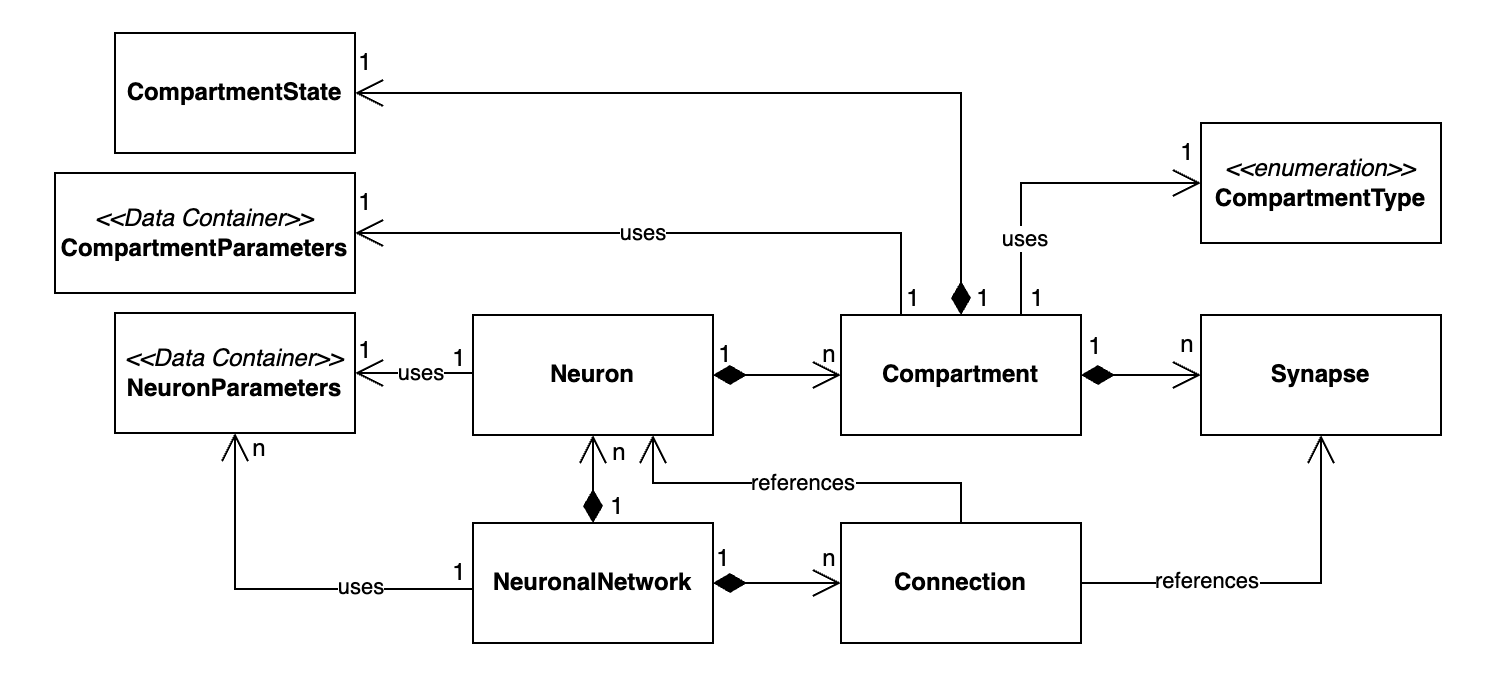

The diagram above was exported from draw.io. Its source (the exported page's mxGraphModel, read from the mxfile embedded in the PNG):
<mxGraphModel dx="2123" dy="674" grid="1" gridSize="10" guides="1" tooltips="1" connect="1" arrows="1" fold="1" page="1" pageScale="1" pageWidth="1169" pageHeight="827" math="0" shadow="0">
  <root>
    <mxCell id="0" />
    <mxCell id="1" parent="0" />
    <mxCell id="2" value="" style="group" vertex="1" connectable="0" parent="1">
      <mxGeometry x="-880" y="219" width="750" height="344" as="geometry" />
    </mxCell>
    <mxCell id="3" value="" style="rounded=0;whiteSpace=wrap;html=1;strokeColor=none;fillColor=none;container=0;" vertex="1" parent="2">
      <mxGeometry width="750" height="344" as="geometry" />
    </mxCell>
    <mxCell id="4" value="&lt;div&gt;&lt;span style=&quot;font-weight: normal;&quot;&gt;&lt;i&gt;&amp;lt;&amp;lt;enumeration&amp;gt;&amp;gt;&lt;/i&gt;&lt;/span&gt;&lt;br&gt;&lt;/div&gt;CompartmentType" style="rounded=0;whiteSpace=wrap;html=1;fontStyle=1;container=0;" vertex="1" parent="2">
      <mxGeometry x="600" y="61" width="120" height="60" as="geometry" />
    </mxCell>
    <mxCell id="5" value="CompartmentState" style="rounded=0;whiteSpace=wrap;html=1;fontStyle=1;container=0;" vertex="1" parent="2">
      <mxGeometry x="57" y="16" width="120" height="60" as="geometry" />
    </mxCell>
    <mxCell id="6" value="&lt;div&gt;&lt;i style=&quot;font-weight: normal;&quot;&gt;&amp;lt;&amp;lt;Data Container&amp;gt;&amp;gt;&lt;/i&gt;&lt;/div&gt;Compartment&lt;span style=&quot;background-color: transparent; color: light-dark(rgb(0, 0, 0), rgb(255, 255, 255));&quot;&gt;Parameters&lt;/span&gt;" style="rounded=0;whiteSpace=wrap;html=1;fontStyle=1;container=0;" vertex="1" parent="2">
      <mxGeometry x="27" y="86" width="150" height="60" as="geometry" />
    </mxCell>
    <mxCell id="7" value="&lt;div&gt;&lt;i style=&quot;font-weight: normal;&quot;&gt;&amp;lt;&amp;lt;&lt;/i&gt;&lt;i style=&quot;font-weight: normal;&quot;&gt;Data Container&lt;/i&gt;&lt;i style=&quot;font-weight: normal;&quot;&gt;&amp;gt;&amp;gt;&lt;/i&gt;&lt;br&gt;&lt;/div&gt;NeuronParameters" style="rounded=0;whiteSpace=wrap;html=1;fontStyle=1;container=0;" vertex="1" parent="2">
      <mxGeometry x="57" y="156" width="120" height="60" as="geometry" />
    </mxCell>
    <mxCell id="8" value="Synapse" style="rounded=0;whiteSpace=wrap;html=1;fontStyle=1;container=0;" vertex="1" parent="2">
      <mxGeometry x="600" y="157" width="120" height="60" as="geometry" />
    </mxCell>
    <mxCell id="9" value="Compartment" style="rounded=0;whiteSpace=wrap;html=1;fontStyle=1;container=0;" vertex="1" parent="2">
      <mxGeometry x="420" y="157" width="120" height="60" as="geometry" />
    </mxCell>
    <mxCell id="10" value="Neuron" style="rounded=0;whiteSpace=wrap;html=1;fontStyle=1;container=0;" vertex="1" parent="2">
      <mxGeometry x="236" y="157" width="120" height="60" as="geometry" />
    </mxCell>
    <mxCell id="11" value="Connection" style="rounded=0;whiteSpace=wrap;html=1;fontStyle=1;container=0;" vertex="1" parent="2">
      <mxGeometry x="420" y="261" width="120" height="60" as="geometry" />
    </mxCell>
    <mxCell id="12" value="NeuronalNetwork" style="rounded=0;whiteSpace=wrap;html=1;fontStyle=1;container=0;" vertex="1" parent="2">
      <mxGeometry x="236" y="261" width="120" height="60" as="geometry" />
    </mxCell>
    <mxCell id="13" value="" style="endArrow=open;html=1;endSize=12;startArrow=diamondThin;startSize=14;startFill=1;edgeStyle=orthogonalEdgeStyle;align=left;verticalAlign=bottom;rounded=0;exitX=0.5;exitY=0;exitDx=0;exitDy=0;entryX=1;entryY=0.5;entryDx=0;entryDy=0;" edge="1" parent="2" source="9" target="5">
      <mxGeometry x="-1" y="-10" relative="1" as="geometry">
        <mxPoint x="420" y="231" as="sourcePoint" />
        <mxPoint x="580" y="231" as="targetPoint" />
        <mxPoint as="offset" />
      </mxGeometry>
    </mxCell>
    <mxCell id="14" value="1" style="text;html=1;align=center;verticalAlign=middle;resizable=0;points=[];autosize=1;strokeColor=none;fillColor=none;container=0;" vertex="1" parent="2">
      <mxGeometry x="476" y="134" width="30" height="30" as="geometry" />
    </mxCell>
    <mxCell id="15" value="1" style="text;html=1;align=center;verticalAlign=middle;resizable=0;points=[];autosize=1;strokeColor=none;fillColor=none;container=0;" vertex="1" parent="2">
      <mxGeometry x="167" y="16" width="30" height="30" as="geometry" />
    </mxCell>
    <mxCell id="16" value="" style="endArrow=open;endFill=1;endSize=12;html=1;rounded=0;exitX=0.75;exitY=0;exitDx=0;exitDy=0;edgeStyle=orthogonalEdgeStyle;entryX=0;entryY=0.5;entryDx=0;entryDy=0;" edge="1" parent="2" source="9" target="4">
      <mxGeometry width="160" relative="1" as="geometry">
        <mxPoint x="487" y="61" as="sourcePoint" />
        <mxPoint x="647" y="61" as="targetPoint" />
      </mxGeometry>
    </mxCell>
    <mxCell id="17" value="uses" style="edgeLabel;html=1;align=center;verticalAlign=middle;resizable=0;points=[];container=0;" vertex="1" connectable="0" parent="16">
      <mxGeometry x="0.0919" relative="1" as="geometry">
        <mxPoint x="-18" y="27" as="offset" />
      </mxGeometry>
    </mxCell>
    <mxCell id="18" value="1" style="text;html=1;align=center;verticalAlign=middle;resizable=0;points=[];autosize=1;strokeColor=none;fillColor=none;container=0;" vertex="1" parent="2">
      <mxGeometry x="503" y="134" width="30" height="30" as="geometry" />
    </mxCell>
    <mxCell id="19" value="1" style="text;html=1;align=center;verticalAlign=middle;resizable=0;points=[];autosize=1;strokeColor=none;fillColor=none;container=0;" vertex="1" parent="2">
      <mxGeometry x="578" y="61" width="30" height="30" as="geometry" />
    </mxCell>
    <mxCell id="20" value="" style="endArrow=open;endFill=1;endSize=12;html=1;rounded=0;exitX=0.25;exitY=0;exitDx=0;exitDy=0;entryX=1;entryY=0.5;entryDx=0;entryDy=0;edgeStyle=orthogonalEdgeStyle;" edge="1" parent="2" source="9" target="6">
      <mxGeometry width="160" relative="1" as="geometry">
        <mxPoint x="280" y="396" as="sourcePoint" />
        <mxPoint x="230" y="261" as="targetPoint" />
      </mxGeometry>
    </mxCell>
    <mxCell id="21" value="uses" style="edgeLabel;html=1;align=center;verticalAlign=middle;resizable=0;points=[];container=0;" vertex="1" connectable="0" parent="20">
      <mxGeometry x="0.0919" relative="1" as="geometry">
        <mxPoint y="-1" as="offset" />
      </mxGeometry>
    </mxCell>
    <mxCell id="22" value="1" style="text;html=1;align=center;verticalAlign=middle;resizable=0;points=[];autosize=1;strokeColor=none;fillColor=none;container=0;" vertex="1" parent="2">
      <mxGeometry x="441" y="134" width="30" height="30" as="geometry" />
    </mxCell>
    <mxCell id="23" value="1" style="text;html=1;align=center;verticalAlign=middle;resizable=0;points=[];autosize=1;strokeColor=none;fillColor=none;container=0;" vertex="1" parent="2">
      <mxGeometry x="167" y="86" width="30" height="30" as="geometry" />
    </mxCell>
    <mxCell id="24" value="" style="endArrow=open;html=1;endSize=12;startArrow=diamondThin;startSize=14;startFill=1;edgeStyle=orthogonalEdgeStyle;align=left;verticalAlign=bottom;rounded=0;exitX=1;exitY=0.5;exitDx=0;exitDy=0;entryX=0;entryY=0.5;entryDx=0;entryDy=0;" edge="1" parent="2" source="9" target="8">
      <mxGeometry x="-1" y="-10" relative="1" as="geometry">
        <mxPoint x="514" y="322" as="sourcePoint" />
        <mxPoint x="174" y="247" as="targetPoint" />
        <mxPoint as="offset" />
        <Array as="points">
          <mxPoint x="570" y="187" />
          <mxPoint x="570" y="187" />
        </Array>
      </mxGeometry>
    </mxCell>
    <mxCell id="25" value="n" style="text;html=1;align=center;verticalAlign=middle;resizable=0;points=[];autosize=1;strokeColor=none;fillColor=none;container=0;" vertex="1" parent="2">
      <mxGeometry x="399" y="162" width="30" height="30" as="geometry" />
    </mxCell>
    <mxCell id="26" value="" style="endArrow=open;html=1;endSize=12;startArrow=diamondThin;startSize=14;startFill=1;edgeStyle=orthogonalEdgeStyle;align=left;verticalAlign=bottom;rounded=0;exitX=1;exitY=0.5;exitDx=0;exitDy=0;" edge="1" parent="2" source="10" target="9">
      <mxGeometry x="-1" y="-10" relative="1" as="geometry">
        <mxPoint x="930" y="-18" as="sourcePoint" />
        <mxPoint x="570" y="-93" as="targetPoint" />
        <mxPoint as="offset" />
      </mxGeometry>
    </mxCell>
    <mxCell id="27" value="1" style="text;html=1;align=center;verticalAlign=middle;resizable=0;points=[];autosize=1;strokeColor=none;fillColor=none;container=0;" vertex="1" parent="2">
      <mxGeometry x="532" y="158" width="30" height="30" as="geometry" />
    </mxCell>
    <mxCell id="28" value="n" style="text;html=1;align=center;verticalAlign=middle;resizable=0;points=[];autosize=1;strokeColor=none;fillColor=none;container=0;" vertex="1" parent="2">
      <mxGeometry x="578" y="157" width="30" height="30" as="geometry" />
    </mxCell>
    <mxCell id="29" value="" style="endArrow=open;endFill=1;endSize=12;html=1;rounded=0;edgeStyle=orthogonalEdgeStyle;entryX=1;entryY=0.5;entryDx=0;entryDy=0;" edge="1" parent="2" source="10" target="7">
      <mxGeometry width="160" relative="1" as="geometry">
        <mxPoint x="280" y="131" as="sourcePoint" />
        <mxPoint x="173" y="205.5" as="targetPoint" />
        <Array as="points">
          <mxPoint x="240" y="186" />
          <mxPoint x="240" y="186" />
        </Array>
      </mxGeometry>
    </mxCell>
    <mxCell id="30" value="uses" style="edgeLabel;html=1;align=center;verticalAlign=middle;resizable=0;points=[];container=0;" vertex="1" connectable="0" parent="29">
      <mxGeometry x="0.0919" relative="1" as="geometry">
        <mxPoint x="5" y="-1" as="offset" />
      </mxGeometry>
    </mxCell>
    <mxCell id="31" value="1" style="text;html=1;align=center;verticalAlign=middle;resizable=0;points=[];autosize=1;strokeColor=none;fillColor=none;container=0;" vertex="1" parent="2">
      <mxGeometry x="347" y="162" width="30" height="30" as="geometry" />
    </mxCell>
    <mxCell id="32" value="1" style="text;html=1;align=center;verticalAlign=middle;resizable=0;points=[];autosize=1;strokeColor=none;fillColor=none;container=0;" vertex="1" parent="2">
      <mxGeometry x="167" y="160" width="30" height="30" as="geometry" />
    </mxCell>
    <mxCell id="33" value="1" style="text;html=1;align=center;verticalAlign=middle;resizable=0;points=[];autosize=1;strokeColor=none;fillColor=none;container=0;" vertex="1" parent="2">
      <mxGeometry x="214" y="164" width="30" height="30" as="geometry" />
    </mxCell>
    <mxCell id="34" value="" style="endArrow=open;html=1;endSize=12;startArrow=diamondThin;startSize=14;startFill=1;edgeStyle=orthogonalEdgeStyle;align=left;verticalAlign=bottom;rounded=0;" edge="1" parent="2" source="12" target="10">
      <mxGeometry x="-1" y="-10" relative="1" as="geometry">
        <mxPoint x="270" y="221" as="sourcePoint" />
        <mxPoint x="430" y="161" as="targetPoint" />
        <mxPoint as="offset" />
      </mxGeometry>
    </mxCell>
    <mxCell id="35" value="1" style="text;html=1;align=center;verticalAlign=middle;resizable=0;points=[];autosize=1;strokeColor=none;fillColor=none;container=0;" vertex="1" parent="2">
      <mxGeometry x="293" y="238" width="30" height="30" as="geometry" />
    </mxCell>
    <mxCell id="36" value="n" style="text;html=1;align=center;verticalAlign=middle;resizable=0;points=[];autosize=1;strokeColor=none;fillColor=none;container=0;" vertex="1" parent="2">
      <mxGeometry x="294" y="211" width="30" height="30" as="geometry" />
    </mxCell>
    <mxCell id="37" value="" style="endArrow=open;html=1;endSize=12;startArrow=diamondThin;startSize=14;startFill=1;edgeStyle=orthogonalEdgeStyle;align=left;verticalAlign=bottom;rounded=0;" edge="1" parent="2" source="12" target="11">
      <mxGeometry x="-1" y="-10" relative="1" as="geometry">
        <mxPoint x="306" y="271" as="sourcePoint" />
        <mxPoint x="306" y="191" as="targetPoint" />
        <mxPoint as="offset" />
      </mxGeometry>
    </mxCell>
    <mxCell id="38" value="1" style="text;html=1;align=center;verticalAlign=middle;resizable=0;points=[];autosize=1;strokeColor=none;fillColor=none;container=0;" vertex="1" parent="2">
      <mxGeometry x="346" y="264" width="30" height="30" as="geometry" />
    </mxCell>
    <mxCell id="39" value="n" style="text;html=1;align=center;verticalAlign=middle;resizable=0;points=[];autosize=1;strokeColor=none;fillColor=none;container=0;" vertex="1" parent="2">
      <mxGeometry x="399" y="264" width="30" height="30" as="geometry" />
    </mxCell>
    <mxCell id="40" value="" style="endArrow=open;endFill=1;endSize=12;html=1;rounded=0;edgeStyle=orthogonalEdgeStyle;entryX=0.5;entryY=1;entryDx=0;entryDy=0;" edge="1" parent="2" source="12" target="7">
      <mxGeometry width="160" relative="1" as="geometry">
        <mxPoint x="142" y="294" as="sourcePoint" />
        <mxPoint x="48" y="329" as="targetPoint" />
        <Array as="points">
          <mxPoint x="117" y="294" />
        </Array>
      </mxGeometry>
    </mxCell>
    <mxCell id="41" value="uses" style="edgeLabel;html=1;align=center;verticalAlign=middle;resizable=0;points=[];container=0;" vertex="1" connectable="0" parent="40">
      <mxGeometry x="0.0919" relative="1" as="geometry">
        <mxPoint x="51" y="-2" as="offset" />
      </mxGeometry>
    </mxCell>
    <mxCell id="42" value="1" style="text;html=1;align=center;verticalAlign=middle;resizable=0;points=[];autosize=1;strokeColor=none;fillColor=none;container=0;" vertex="1" parent="2">
      <mxGeometry x="214" y="271" width="30" height="30" as="geometry" />
    </mxCell>
    <mxCell id="43" value="n" style="text;html=1;align=center;verticalAlign=middle;resizable=0;points=[];autosize=1;strokeColor=none;fillColor=none;container=0;" vertex="1" parent="2">
      <mxGeometry x="114" y="209" width="30" height="30" as="geometry" />
    </mxCell>
    <mxCell id="44" value="" style="endArrow=open;endFill=1;endSize=12;html=1;rounded=0;edgeStyle=orthogonalEdgeStyle;entryX=0.75;entryY=1;entryDx=0;entryDy=0;exitX=0.5;exitY=0;exitDx=0;exitDy=0;" edge="1" parent="2" source="11" target="10">
      <mxGeometry width="160" relative="1" as="geometry">
        <mxPoint x="429" y="419" as="sourcePoint" />
        <mxPoint x="275" y="341" as="targetPoint" />
        <Array as="points">
          <mxPoint x="480" y="241" />
          <mxPoint x="326" y="241" />
        </Array>
      </mxGeometry>
    </mxCell>
    <mxCell id="45" value="references" style="edgeLabel;html=1;align=center;verticalAlign=middle;resizable=0;points=[];container=0;" vertex="1" connectable="0" parent="44">
      <mxGeometry x="0.0919" relative="1" as="geometry">
        <mxPoint x="8" y="-1" as="offset" />
      </mxGeometry>
    </mxCell>
    <mxCell id="46" value="" style="endArrow=open;endFill=1;endSize=12;html=1;rounded=0;edgeStyle=orthogonalEdgeStyle;entryX=0.5;entryY=1;entryDx=0;entryDy=0;exitX=1;exitY=0.5;exitDx=0;exitDy=0;" edge="1" parent="2" source="11" target="8">
      <mxGeometry width="160" relative="1" as="geometry">
        <mxPoint x="508" y="495" as="sourcePoint" />
        <mxPoint x="354" y="451" as="targetPoint" />
        <Array as="points">
          <mxPoint x="660" y="291" />
        </Array>
      </mxGeometry>
    </mxCell>
    <mxCell id="47" value="references" style="edgeLabel;html=1;align=center;verticalAlign=middle;resizable=0;points=[];container=0;" vertex="1" connectable="0" parent="46">
      <mxGeometry x="0.0919" relative="1" as="geometry">
        <mxPoint x="-44" y="-2" as="offset" />
      </mxGeometry>
    </mxCell>
  </root>
</mxGraphModel>